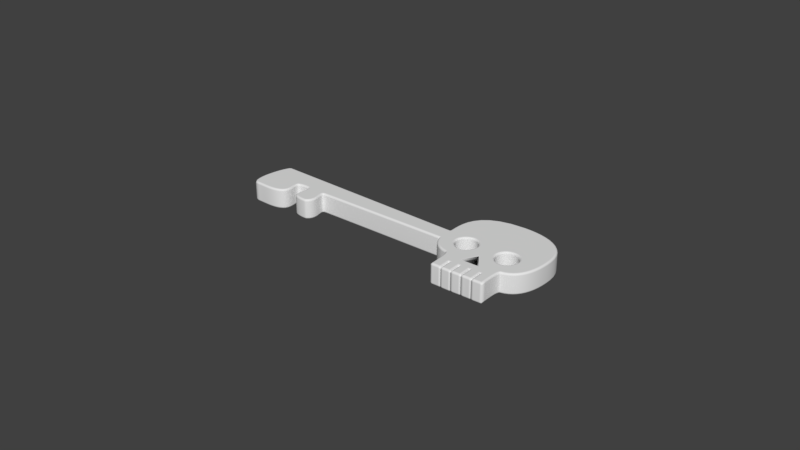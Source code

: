 # Source: base_llave_calabera.blend  (saved by Blender 2.77.0; exported with 4.5.12 LTS)
import bpy
from mathutils import Matrix  # noqa: F401  (used for matrix-valued properties, if any)

bpy.ops.wm.read_factory_settings(use_empty=True)
scene = bpy.context.scene
scene.name = 'Scene'

# ---- collections
col_collection_1 = bpy.data.collections.new('Collection 1'); scene.collection.children.link(col_collection_1)

# ---- materials (node trees are filled in below, after node groups)
mat_3 = bpy.data.materials.new('3')
mat_3.alpha_threshold = 0.0
mat_3.use_transparent_shadow = False
mat_3.roughness = 0.5
mat_3.specular_intensity = 1.0

# ---- material node trees

# ---- world
world_world = bpy.data.worlds.new('World'); scene.world = world_world
world_world.color = (0.05088, 0.05088, 0.05088)
world_world.use_sun_shadow = False
world_world.sun_shadow_jitter_overblur = 0.0
world_world.cycles.sampling_method = 'MANUAL'

# ---- curves / text
cu_beziercurve = bpy.data.curves.new('BezierCurve', 'CURVE')
cu_beziercurve.dimensions = '2D'
_sp = cu_beziercurve.splines.new('BEZIER'); _sp.bezier_points.add(32)
_sp.bezier_points.foreach_set('co', [1.244, -0.4061, 0.0, 1.201, -0.1665, 0.0, 1.015, 0.000794, 0.0, -0.3477, -0.004624, 0.0, -0.3981, -0.2094, 0.0, -0.5276, -0.1864, 0.0, -0.5538, 0.001453, 0.0, -0.6824, -0.006782, 0.0, -0.7196, -0.1915, 0.0, -1.008, -0.2209, 0.0, -0.9905, 0.1967, 0.0, 1.003, 0.1397, 0.0, 1.474, 0.596, 0.0, 1.961, 0.246, 0.0, 1.763, -0.1664, 0.0, 1.739, -0.4053, 0.0, 1.663, -0.4074, 0.0, 1.66, -0.2856, 0.0, 1.628, -0.2855, 0.0, 1.63, -0.4059, 0.0, 1.559, -0.4068, 0.0, 1.555, -0.2872, 0.0, 1.518, -0.288, 0.0, 1.524, -0.4068, 0.0, 1.455, -0.4091, 0.0, 1.453, -0.2897, 0.0, 1.417, -0.2897, 0.0, 1.422, -0.4095, 0.0, 1.354, -0.4091, 0.0, 1.349, -0.2902, 0.0, 1.316, -0.292, 0.0, 1.319, -0.4072, 0.0, 1.248, -0.4076, 0.0])
_sp.bezier_points.foreach_set('handle_left', [1.245, -0.4066, 0.0, 1.239, -0.173, 0.0, 1.014, 0.0008748, 0.0, -0.2979, -0.001305, 0.0, -0.3041, -0.15, 0.0, -0.5006, -0.2122, 0.0, -0.496, -0.02082, 0.0, -0.6379, 0.01424, 0.0, -0.6558, -0.1425, 0.0, -0.9183, -0.2203, 0.0, -1.036, 0.1971, 0.0, 0.9668, 0.1374, 0.0, 0.8727, 0.5941, 0.0, 1.95, 0.5031, 0.0, 1.906, -0.1401, 0.0, 1.736, -0.2847, 0.0, 1.693, -0.4064, 0.0, 1.66, -0.3192, 0.0, 1.66, -0.2848, 0.0, 1.631, -0.3571, 0.0, 1.598, -0.4053, 0.0, 1.557, -0.3199, 0.0, 1.541, -0.2886, 0.0, 1.523, -0.3766, 0.0, 1.492, -0.4084, 0.0, 1.454, -0.3168, 0.0, 1.437, -0.289, 0.0, 1.419, -0.3795, 0.0, 1.372, -0.4092, 0.0, 1.35, -0.3156, 0.0, 1.332, -0.2917, 0.0, 1.318, -0.3803, 0.0, 1.27, -0.4067, 0.0])
_sp.bezier_points.foreach_set('handle_right', [1.236, -0.284, 0.0, 1.039, -0.1378, 0.0, 1.053, -0.001103, 0.0, -0.4304, -0.01013, 0.0, -0.407, -0.215, 0.0, -0.5696, -0.1462, 0.0, -0.5657, 0.006028, 0.0, -0.7283, -0.02841, 0.0, -0.787, -0.2434, 0.0, -1.126, -0.2216, 0.0, -0.9523, 0.1964, 0.0, 1.045, 0.1422, 0.0, 1.73, 0.5968, 0.0, 1.971, 0.01225, 0.0, 1.73, -0.1724, 0.0, 1.714, -0.406, 0.0, 1.662, -0.3668, 0.0, 1.65, -0.2856, 0.0, 1.629, -0.3257, 0.0, 1.607, -0.4062, 0.0, 1.558, -0.3669, 0.0, 1.543, -0.2875, 0.0, 1.52, -0.3276, 0.0, 1.501, -0.4076, 0.0, 1.454, -0.3693, 0.0, 1.441, -0.2897, 0.0, 1.419, -0.3296, 0.0, 1.4, -0.4094, 0.0, 1.352, -0.3695, 0.0, 1.338, -0.2908, 0.0, 1.317, -0.3304, 0.0, 1.295, -0.4073, 0.0, 1.246, -0.4071, 0.0])
for _p, _l, _r in zip(_sp.bezier_points, ['VECTOR', 'ALIGNED', 'ALIGNED', 'ALIGNED', 'ALIGNED', 'ALIGNED', 'ALIGNED', 'ALIGNED', 'ALIGNED', 'ALIGNED', 'ALIGNED', 'ALIGNED', 'ALIGNED', 'ALIGNED', 'ALIGNED', 'FREE', 'FREE', 'FREE', 'FREE', 'FREE', 'FREE', 'FREE', 'FREE', 'FREE', 'FREE', 'FREE', 'FREE', 'FREE', 'FREE', 'FREE', 'FREE', 'FREE', 'FREE'], ['FREE', 'ALIGNED', 'ALIGNED', 'ALIGNED', 'ALIGNED', 'ALIGNED', 'ALIGNED', 'ALIGNED', 'ALIGNED', 'ALIGNED', 'ALIGNED', 'ALIGNED', 'ALIGNED', 'ALIGNED', 'ALIGNED', 'VECTOR', 'VECTOR', 'VECTOR', 'VECTOR', 'VECTOR', 'VECTOR', 'VECTOR', 'VECTOR', 'VECTOR', 'VECTOR', 'VECTOR', 'VECTOR', 'VECTOR', 'VECTOR', 'VECTOR', 'VECTOR', 'VECTOR', 'VECTOR']): _p.handle_left_type = _l; _p.handle_right_type = _r
_sp.order_u = 0
_sp.order_v = 0
_sp.use_cyclic_u = True
_sp = cu_beziercurve.splines.new('BEZIER'); _sp.bezier_points.add(3)
_sp.bezier_points.foreach_set('co', [1.134, 0.04174, 0.0, 1.254, 0.1659, 0.0, 1.373, 0.0496, 0.0, 1.27, -0.07925, 0.0])
_sp.bezier_points.foreach_set('handle_left', [1.136, -0.02929, 0.0, 1.192, 0.1643, 0.0, 1.374, 0.1064, 0.0, 1.327, -0.07699, 0.0])
_sp.bezier_points.foreach_set('handle_right', [1.131, 0.1091, 0.0, 1.31, 0.1674, 0.0, 1.372, -0.007442, 0.0, 1.21, -0.08159, 0.0])
for _p, _l, _r in zip(_sp.bezier_points, ['AUTO', 'ALIGNED', 'ALIGNED', 'ALIGNED'], ['AUTO', 'ALIGNED', 'ALIGNED', 'ALIGNED']): _p.handle_left_type = _l; _p.handle_right_type = _r
_sp.order_u = 0
_sp.order_v = 0
_sp.use_cyclic_u = True
_sp = cu_beziercurve.splines.new('BEZIER'); _sp.bezier_points.add(3)
_sp.bezier_points.foreach_set('co', [1.552, 0.05414, 0.0, 1.665, 0.1663, 0.0, 1.792, 0.05177, 0.0, 1.672, -0.07796, 0.0])
_sp.bezier_points.foreach_set('handle_left', [1.55, -0.01567, 0.0, 1.603, 0.1649, 0.0, 1.789, 0.1184, 0.0, 1.741, -0.07811, 0.0])
_sp.bezier_points.foreach_set('handle_right', [1.553, 0.1164, 0.0, 1.732, 0.1679, 0.0, 1.795, -0.017, 0.0, 1.602, -0.07781, 0.0])
for _p, _l, _r in zip(_sp.bezier_points, ['AUTO', 'AUTO', 'AUTO', 'AUTO'], ['AUTO', 'AUTO', 'AUTO', 'AUTO']): _p.handle_left_type = _l; _p.handle_right_type = _r
_sp.order_u = 0
_sp.order_v = 0
_sp.use_cyclic_u = True
_sp = cu_beziercurve.splines.new('BEZIER'); _sp.bezier_points.add(3)
_sp.bezier_points.foreach_set('co', [1.471, -0.06951, 0.0, 1.571, -0.2146, 0.0, 1.38, -0.2182, 0.0, 1.468, -0.07109, 0.0])
_sp.bezier_points.foreach_set('handle_left', [1.47, -0.07004, 0.0, 1.538, -0.1663, 0.0, 1.444, -0.217, 0.0, 1.439, -0.1201, 0.0])
_sp.bezier_points.foreach_set('handle_right', [1.504, -0.1179, 0.0, 1.507, -0.2158, 0.0, 1.41, -0.1692, 0.0, 1.469, -0.07057, 0.0])
for _p, _l, _r in zip(_sp.bezier_points, ['VECTOR', 'VECTOR', 'VECTOR', 'VECTOR'], ['VECTOR', 'VECTOR', 'VECTOR', 'VECTOR']): _p.handle_left_type = _l; _p.handle_right_type = _r
_sp.order_u = 0
_sp.order_v = 0
_sp.use_cyclic_u = True
cu_beziercurve.materials.append(mat_3)
cu_beziercurve.use_path = True
cu_beziercurve.use_path_clamp = True
cu_beziercurve.bevel_resolution = 20
cu_beziercurve.offset = -0.005
cu_beziercurve.extrude = 0.08
cu_beziercurve.bevel_depth = 0.02
cu_beziercurve.fill_mode = 'BOTH'

# ---- objects
ob_beziercurve = bpy.data.objects.new('BezierCurve', cu_beziercurve)

# ---- transforms, parenting, visibility, modifiers, constraints
ob_beziercurve.location = (0.0, 0.0, 0.0)
ob_beziercurve.lineart.crease_threshold = 0.0

# ---- collection membership
col_collection_1.objects.link(ob_beziercurve)

# ---- scene / render settings (as saved in the file)
scene.frame_start = 1; scene.frame_end = 250; scene.frame_set(1)
scene.render.engine = 'BLENDER_EEVEE_NEXT'
scene.render.resolution_percentage = 50
scene.render.dither_intensity = 0.0
scene.cycles.use_denoising = False
scene.cycles.samples = 128
scene.cycles.sampling_pattern = 'TABULATED_SOBOL'
scene.cycles.light_sampling_threshold = 0.0
scene.cycles.use_adaptive_sampling = False
scene.cycles.use_light_tree = False
scene.cycles.blur_glossy = 0.0
scene.cycles.sample_clamp_indirect = 0.0
scene.view_settings.view_transform = 'Standard'
bpy.context.view_layer.update()

# ---- added for rendering (the .blend has no active camera and no usable light): camera, sun
cam_auto = bpy.data.cameras.new('AutoCamera')
cam_auto.lens = 50.0
cam_auto.sensor_width = 36.0
cam_auto.clip_end = 1000.0
ob_auto_camera = bpy.data.objects.new('AutoCamera', cam_auto)
scene.collection.objects.link(ob_auto_camera)
ob_auto_camera.location = (6.15904, -6.7257, 4.54599)
ob_auto_camera.rotation_euler = (1.09748, -7.21219e-08, 0.694738)
scene.camera = ob_auto_camera
light_auto_sun = bpy.data.lights.new('AutoSun', 'SUN')
light_auto_sun.energy = 3.0
light_auto_sun.angle = 0.0523599
ob_auto_sun = bpy.data.objects.new('AutoSun', light_auto_sun)
scene.collection.objects.link(ob_auto_sun)
ob_auto_sun.rotation_euler = (0.872665, 0.174533, 0.523599)
bpy.context.view_layer.update()
